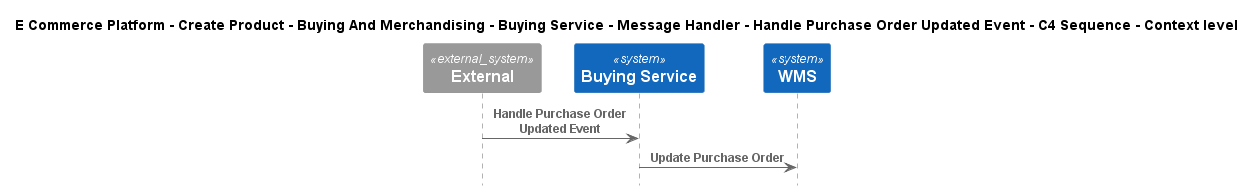

The diagram above was rendered by PlantUML. Its source (embedded in the PNG):
@startuml
!include ..\..\..\..\..\..\..\..\..\.c4s\C4_Sequence.puml

title E Commerce Platform - Create Product - Buying And Merchandising - Buying Service - Message Handler - Handle Purchase Order Updated Event - C4 Sequence - Context level

System_Ext(C4InterFlow.SoftwareSystems.ExternalSystem, "External", "")
System(ECommercePlatform.CreateProduct.BuyingAndMerchandising.SoftwareSystems.BuyingService, "Buying Service", "")
System(ECommercePlatform.Deliver.Fulfilment.SoftwareSystems.WMS, "WMS", "")

Rel(C4InterFlow.SoftwareSystems.ExternalSystem, ECommercePlatform.CreateProduct.BuyingAndMerchandising.SoftwareSystems.BuyingService, "Handle Purchase Order Updated Event")
Rel(ECommercePlatform.CreateProduct.BuyingAndMerchandising.SoftwareSystems.BuyingService, ECommercePlatform.Deliver.Fulfilment.SoftwareSystems.WMS, "Update Purchase Order")


@enduml